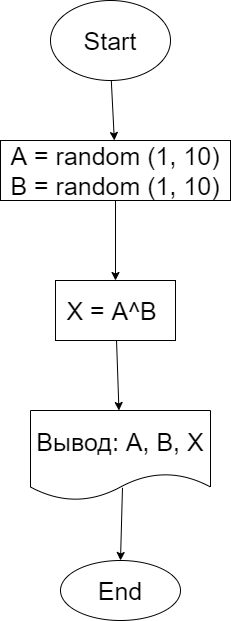

The diagram above was exported from draw.io. Its source (the exported page's mxGraphModel, read from the mxfile embedded in the PNG):
<mxGraphModel dx="1128" dy="664" grid="1" gridSize="10" guides="1" tooltips="1" connect="1" arrows="1" fold="1" page="1" pageScale="1" pageWidth="1169" pageHeight="1654" math="0" shadow="0">
  <root>
    <mxCell id="0" />
    <mxCell id="1" parent="0" />
    <mxCell id="4" value="" style="edgeStyle=none;html=1;fontSize=25;" edge="1" parent="1" source="2" target="3">
      <mxGeometry relative="1" as="geometry" />
    </mxCell>
    <mxCell id="2" value="Start" style="ellipse;whiteSpace=wrap;html=1;fontSize=25;" vertex="1" parent="1">
      <mxGeometry x="290" y="80" width="120" height="80" as="geometry" />
    </mxCell>
    <mxCell id="6" value="" style="edgeStyle=none;html=1;fontSize=25;" edge="1" parent="1" source="3" target="5">
      <mxGeometry relative="1" as="geometry" />
    </mxCell>
    <mxCell id="3" value="A = random (1, 10)&lt;br&gt;B = random (1, 10)" style="whiteSpace=wrap;html=1;fontSize=25;" vertex="1" parent="1">
      <mxGeometry x="240" y="220" width="230" height="60" as="geometry" />
    </mxCell>
    <mxCell id="8" value="" style="edgeStyle=none;html=1;fontSize=25;" edge="1" parent="1" source="5" target="7">
      <mxGeometry relative="1" as="geometry" />
    </mxCell>
    <mxCell id="5" value="X = A^B&amp;nbsp;" style="whiteSpace=wrap;html=1;fontSize=25;" vertex="1" parent="1">
      <mxGeometry x="295" y="360" width="120" height="60" as="geometry" />
    </mxCell>
    <mxCell id="12" value="" style="edgeStyle=none;html=1;fontSize=25;exitX=0.511;exitY=0.859;exitDx=0;exitDy=0;exitPerimeter=0;" edge="1" parent="1" source="7" target="11">
      <mxGeometry relative="1" as="geometry" />
    </mxCell>
    <mxCell id="7" value="Вывод: A, B, X" style="shape=document;whiteSpace=wrap;html=1;boundedLbl=1;fontSize=25;" vertex="1" parent="1">
      <mxGeometry x="270" y="490" width="180" height="90" as="geometry" />
    </mxCell>
    <mxCell id="11" value="End" style="ellipse;whiteSpace=wrap;html=1;fontSize=25;" vertex="1" parent="1">
      <mxGeometry x="300" y="640" width="120" height="60" as="geometry" />
    </mxCell>
  </root>
</mxGraphModel>